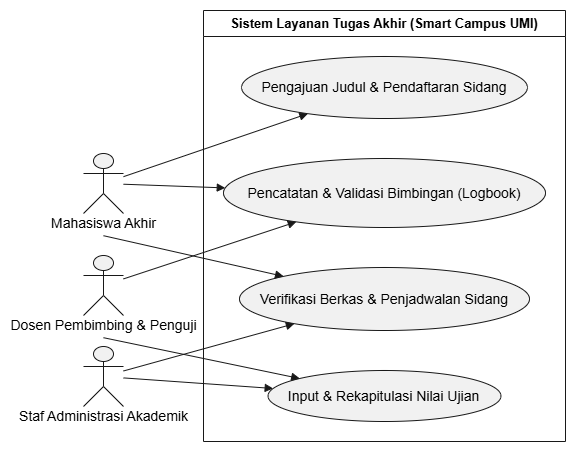

The diagram above was exported from draw.io. Its source (the exported page's mxGraphModel, read from the mxfile embedded in the PNG):
<mxGraphModel dx="1196" dy="537" grid="1" gridSize="10" guides="1" tooltips="1" connect="1" arrows="1" fold="1" page="1" pageScale="1" pageWidth="3300" pageHeight="4681" math="0" shadow="0">
  <root>
    <mxCell id="0" />
    <mxCell id="1" parent="0" />
    <UserObject label="" plantUmlData="{&#10;  &quot;data&quot;: &quot;@startuml\nleft to right direction\nskinparam monochrome true\n\nactor \&quot;Mahasiswa Akhir\&quot; as Mhs\nactor \&quot;Dosen Pembimbing &amp; Penguji\&quot; as Dsn\nactor \&quot;Staf Administrasi Akademik\&quot; as Adm\n\nrectangle \&quot;Sistem Layanan Tugas Akhir (Smart Campus UMI)\&quot; {\n  usecase \&quot;Pengajuan Judul &amp; Pendaftaran Sidang\&quot; as UC1\n  usecase \&quot;Pencatatan &amp; Validasi Bimbingan (Logbook)\&quot; as UC2\n  usecase \&quot;Verifikasi Berkas &amp; Penjadwalan Sidang\&quot; as UC3\n  usecase \&quot;Input &amp; Rekapitulasi Nilai Ujian\&quot; as UC4\n}\n\n' Interaksi Mahasiswa\nMhs --&gt; UC1\nMhs --&gt; UC2\nMhs --&gt; UC3\n\n' Interaksi Dosen\nDsn --&gt; UC2\nDsn --&gt; UC4\n\n' Interaksi Staf Administrasi Akademik\nAdm --&gt; UC3\nAdm --&gt; UC4\n@enduml&quot;,&#10;  &quot;config&quot;: null&#10;}" id="0CCW9vFSKOdtrJ8fq7Q--1">
      <mxCell connectable="0" parent="1" style="group;transparentBounds=1;editIcon=1;lockedGroup=0;groupPadding=10;" vertex="1">
        <mxGeometry as="geometry" />
      </mxCell>
    </UserObject>
    <UserObject label="Sistem Layanan Tugas Akhir (Smart Campus UMI)" plantUmlId="rect_0" plantUmlBaseStyle="swimlane;collapsible=0;startSize=26;fillColor=none;strokeColor=#181818;fontColor=#000000;fontSize=13;fontStyle=1;whiteSpace=wrap;" plantUmlBaseValue="Sistem Layanan Tugas Akhir (Smart Campus UMI)" id="0CCW9vFSKOdtrJ8fq7Q--2">
      <mxCell parent="0CCW9vFSKOdtrJ8fq7Q--1" style="swimlane;collapsible=0;startSize=26;fillColor=none;strokeColor=#181818;fontColor=#000000;fontSize=13;fontStyle=1;whiteSpace=wrap;" vertex="1">
        <mxGeometry height="431" width="362" x="550" y="170" as="geometry" />
      </mxCell>
    </UserObject>
    <UserObject label="Pengajuan Judul &amp;amp; Pendaftaran Sidang" plantUmlId="uc_1" plantUmlBaseStyle="ellipse;html=1;fillColor=#F1F1F1;strokeColor=#181818;whiteSpace=wrap;fontColor=#000000;fontSize=14;" plantUmlBaseValue="Pengajuan Judul &amp;amp; Pendaftaran Sidang" id="0CCW9vFSKOdtrJ8fq7Q--3">
      <mxCell parent="0CCW9vFSKOdtrJ8fq7Q--2" style="ellipse;html=1;fillColor=#F1F1F1;strokeColor=#181818;whiteSpace=wrap;fontColor=#000000;fontSize=14;" vertex="1">
        <mxGeometry height="62" width="286" x="38" y="46" as="geometry" />
      </mxCell>
    </UserObject>
    <UserObject label="Pencatatan &amp;amp; Validasi Bimbingan (Logbook)" plantUmlId="uc_2" plantUmlBaseStyle="ellipse;html=1;fillColor=#F1F1F1;strokeColor=#181818;whiteSpace=wrap;fontColor=#000000;fontSize=14;" plantUmlBaseValue="Pencatatan &amp;amp; Validasi Bimbingan (Logbook)" id="0CCW9vFSKOdtrJ8fq7Q--4">
      <mxCell parent="0CCW9vFSKOdtrJ8fq7Q--2" style="ellipse;html=1;fillColor=#F1F1F1;strokeColor=#181818;whiteSpace=wrap;fontColor=#000000;fontSize=14;" vertex="1">
        <mxGeometry height="69" width="322" x="20" y="148" as="geometry" />
      </mxCell>
    </UserObject>
    <UserObject label="Verifikasi Berkas &amp;amp; Penjadwalan Sidang" plantUmlId="uc_3" plantUmlBaseStyle="ellipse;html=1;fillColor=#F1F1F1;strokeColor=#181818;whiteSpace=wrap;fontColor=#000000;fontSize=14;" plantUmlBaseValue="Verifikasi Berkas &amp;amp; Penjadwalan Sidang" id="0CCW9vFSKOdtrJ8fq7Q--5">
      <mxCell parent="0CCW9vFSKOdtrJ8fq7Q--2" style="ellipse;html=1;fillColor=#F1F1F1;strokeColor=#181818;whiteSpace=wrap;fontColor=#000000;fontSize=14;" vertex="1">
        <mxGeometry height="63" width="290" x="36" y="257" as="geometry" />
      </mxCell>
    </UserObject>
    <UserObject label="Input &amp;amp; Rekapitulasi Nilai Ujian" plantUmlId="uc_4" plantUmlBaseStyle="ellipse;html=1;fillColor=#F1F1F1;strokeColor=#181818;whiteSpace=wrap;fontColor=#000000;fontSize=14;" plantUmlBaseValue="Input &amp;amp; Rekapitulasi Nilai Ujian" id="0CCW9vFSKOdtrJ8fq7Q--6">
      <mxCell parent="0CCW9vFSKOdtrJ8fq7Q--2" style="ellipse;html=1;fillColor=#F1F1F1;strokeColor=#181818;whiteSpace=wrap;fontColor=#000000;fontSize=14;" vertex="1">
        <mxGeometry height="51" width="233" x="64.5" y="360" as="geometry" />
      </mxCell>
    </UserObject>
    <UserObject label="" plantUmlId="actor_5" plantUmlBaseStyle="shape=umlActor;html=1;fillColor=#F1F1F1;strokeColor=#181818;fontColor=#000000;fontSize=14;" plantUmlBaseValue="" id="0CCW9vFSKOdtrJ8fq7Q--7">
      <mxCell parent="0CCW9vFSKOdtrJ8fq7Q--1" style="shape=umlActor;html=1;fillColor=#F1F1F1;strokeColor=#181818;fontColor=#000000;fontSize=14;" vertex="1">
        <mxGeometry height="60" width="40" x="430" y="313" as="geometry" />
      </mxCell>
    </UserObject>
    <UserObject label="Mahasiswa Akhir" plantUmlId="actorlbl_6" plantUmlBaseStyle="text;html=1;align=center;verticalAlign=middle;spacingBottom=1;fontColor=#000000;fontSize=14;part=1;" plantUmlBaseValue="Mahasiswa Akhir" id="0CCW9vFSKOdtrJ8fq7Q--8">
      <mxCell parent="0CCW9vFSKOdtrJ8fq7Q--7" style="text;html=1;align=center;verticalAlign=middle;spacingBottom=1;fontColor=#000000;fontSize=14;part=1;" vertex="1">
        <mxGeometry height="17" width="125" x="-42.5" y="62" as="geometry" />
      </mxCell>
    </UserObject>
    <UserObject label="" plantUmlId="actor_7" plantUmlBaseStyle="shape=umlActor;html=1;fillColor=#F1F1F1;strokeColor=#181818;fontColor=#000000;fontSize=14;" plantUmlBaseValue="" id="0CCW9vFSKOdtrJ8fq7Q--9">
      <mxCell parent="0CCW9vFSKOdtrJ8fq7Q--1" style="shape=umlActor;html=1;fillColor=#F1F1F1;strokeColor=#181818;fontColor=#000000;fontSize=14;" vertex="1">
        <mxGeometry height="60" width="40" x="430" y="415" as="geometry" />
      </mxCell>
    </UserObject>
    <UserObject label="Dosen Pembimbing &amp;amp; Penguji" plantUmlId="actorlbl_8" plantUmlBaseStyle="text;html=1;align=center;verticalAlign=middle;spacingBottom=1;fontColor=#000000;fontSize=14;part=1;" plantUmlBaseValue="Dosen Pembimbing &amp;amp; Penguji" id="0CCW9vFSKOdtrJ8fq7Q--10">
      <mxCell parent="0CCW9vFSKOdtrJ8fq7Q--9" style="text;html=1;align=center;verticalAlign=middle;spacingBottom=1;fontColor=#000000;fontSize=14;part=1;" vertex="1">
        <mxGeometry height="17" width="207" x="-83.5" y="62" as="geometry" />
      </mxCell>
    </UserObject>
    <UserObject label="" plantUmlId="actor_9" plantUmlBaseStyle="shape=umlActor;html=1;fillColor=#F1F1F1;strokeColor=#181818;fontColor=#000000;fontSize=14;" plantUmlBaseValue="" id="0CCW9vFSKOdtrJ8fq7Q--11">
      <mxCell parent="0CCW9vFSKOdtrJ8fq7Q--1" style="shape=umlActor;html=1;fillColor=#F1F1F1;strokeColor=#181818;fontColor=#000000;fontSize=14;" vertex="1">
        <mxGeometry height="60" width="40" x="430" y="506" as="geometry" />
      </mxCell>
    </UserObject>
    <UserObject label="Staf Administrasi Akademik" plantUmlId="actorlbl_10" plantUmlBaseStyle="text;html=1;align=center;verticalAlign=middle;spacingBottom=1;fontColor=#000000;fontSize=14;part=1;" plantUmlBaseValue="Staf Administrasi Akademik" id="0CCW9vFSKOdtrJ8fq7Q--12">
      <mxCell parent="0CCW9vFSKOdtrJ8fq7Q--11" style="text;html=1;align=center;verticalAlign=middle;spacingBottom=1;fontColor=#000000;fontSize=14;part=1;" vertex="1">
        <mxGeometry height="17" width="196" x="-78" y="62" as="geometry" />
      </mxCell>
    </UserObject>
    <UserObject label="" plantUmlId="rel_11" plantUmlBaseStyle="endArrow=block;endFill=1;strokeColor=#181818;fontColor=#000000;fontSize=13;edgeStyle=none;rounded=0;html=1;curved=0;endSize=6;sourcePerimeterSpacing=0;targetPerimeterSpacing=0;" plantUmlBaseValue="" id="0CCW9vFSKOdtrJ8fq7Q--13">
      <mxCell edge="1" parent="0CCW9vFSKOdtrJ8fq7Q--1" source="0CCW9vFSKOdtrJ8fq7Q--7" style="endArrow=block;endFill=1;strokeColor=#181818;fontColor=#000000;fontSize=13;edgeStyle=none;rounded=0;html=1;curved=0;endSize=6;sourcePerimeterSpacing=0;targetPerimeterSpacing=0;" target="0CCW9vFSKOdtrJ8fq7Q--3">
        <mxGeometry relative="1" as="geometry" />
      </mxCell>
    </UserObject>
    <UserObject label="" plantUmlId="rel_12" plantUmlBaseStyle="endArrow=block;endFill=1;strokeColor=#181818;fontColor=#000000;fontSize=13;edgeStyle=none;rounded=0;html=1;curved=0;endSize=6;sourcePerimeterSpacing=0;targetPerimeterSpacing=0;" plantUmlBaseValue="" id="0CCW9vFSKOdtrJ8fq7Q--14">
      <mxCell edge="1" parent="0CCW9vFSKOdtrJ8fq7Q--1" source="0CCW9vFSKOdtrJ8fq7Q--7" style="endArrow=block;endFill=1;strokeColor=#181818;fontColor=#000000;fontSize=13;edgeStyle=none;rounded=0;html=1;curved=0;endSize=6;sourcePerimeterSpacing=0;targetPerimeterSpacing=0;" target="0CCW9vFSKOdtrJ8fq7Q--4">
        <mxGeometry relative="1" as="geometry" />
      </mxCell>
    </UserObject>
    <UserObject label="" plantUmlId="rel_13" plantUmlBaseStyle="endArrow=block;endFill=1;strokeColor=#181818;fontColor=#000000;fontSize=13;edgeStyle=none;rounded=0;html=1;exitX=0.5;exitY=1.37;exitPerimeter=0;curved=0;endSize=6;sourcePerimeterSpacing=0;targetPerimeterSpacing=0;" plantUmlBaseValue="" id="0CCW9vFSKOdtrJ8fq7Q--15">
      <mxCell edge="1" parent="0CCW9vFSKOdtrJ8fq7Q--1" source="0CCW9vFSKOdtrJ8fq7Q--7" style="endArrow=block;endFill=1;strokeColor=#181818;fontColor=#000000;fontSize=13;edgeStyle=none;rounded=0;html=1;exitX=0.5;exitY=1.37;exitPerimeter=0;curved=0;endSize=6;sourcePerimeterSpacing=0;targetPerimeterSpacing=0;" target="0CCW9vFSKOdtrJ8fq7Q--5">
        <mxGeometry relative="1" as="geometry" />
      </mxCell>
    </UserObject>
    <UserObject label="" plantUmlId="rel_14" plantUmlBaseStyle="endArrow=block;endFill=1;strokeColor=#181818;fontColor=#000000;fontSize=13;edgeStyle=none;rounded=0;html=1;curved=0;endSize=6;sourcePerimeterSpacing=0;targetPerimeterSpacing=0;" plantUmlBaseValue="" id="0CCW9vFSKOdtrJ8fq7Q--16">
      <mxCell edge="1" parent="0CCW9vFSKOdtrJ8fq7Q--1" source="0CCW9vFSKOdtrJ8fq7Q--9" style="endArrow=block;endFill=1;strokeColor=#181818;fontColor=#000000;fontSize=13;edgeStyle=none;rounded=0;html=1;curved=0;endSize=6;sourcePerimeterSpacing=0;targetPerimeterSpacing=0;" target="0CCW9vFSKOdtrJ8fq7Q--4">
        <mxGeometry relative="1" as="geometry" />
      </mxCell>
    </UserObject>
    <UserObject label="" plantUmlId="rel_15" plantUmlBaseStyle="endArrow=block;endFill=1;strokeColor=#181818;fontColor=#000000;fontSize=13;edgeStyle=none;rounded=0;html=1;exitX=0.5;exitY=1.37;exitPerimeter=0;curved=0;endSize=6;sourcePerimeterSpacing=0;targetPerimeterSpacing=0;" plantUmlBaseValue="" id="0CCW9vFSKOdtrJ8fq7Q--17">
      <mxCell edge="1" parent="0CCW9vFSKOdtrJ8fq7Q--1" source="0CCW9vFSKOdtrJ8fq7Q--9" style="endArrow=block;endFill=1;strokeColor=#181818;fontColor=#000000;fontSize=13;edgeStyle=none;rounded=0;html=1;exitX=0.5;exitY=1.37;exitPerimeter=0;curved=0;endSize=6;sourcePerimeterSpacing=0;targetPerimeterSpacing=0;" target="0CCW9vFSKOdtrJ8fq7Q--6">
        <mxGeometry relative="1" as="geometry" />
      </mxCell>
    </UserObject>
    <UserObject label="" plantUmlId="rel_16" plantUmlBaseStyle="endArrow=block;endFill=1;strokeColor=#181818;fontColor=#000000;fontSize=13;edgeStyle=none;rounded=0;html=1;curved=0;endSize=6;sourcePerimeterSpacing=0;targetPerimeterSpacing=0;" plantUmlBaseValue="" id="0CCW9vFSKOdtrJ8fq7Q--18">
      <mxCell edge="1" parent="0CCW9vFSKOdtrJ8fq7Q--1" source="0CCW9vFSKOdtrJ8fq7Q--11" style="endArrow=block;endFill=1;strokeColor=#181818;fontColor=#000000;fontSize=13;edgeStyle=none;rounded=0;html=1;curved=0;endSize=6;sourcePerimeterSpacing=0;targetPerimeterSpacing=0;" target="0CCW9vFSKOdtrJ8fq7Q--5">
        <mxGeometry relative="1" as="geometry" />
      </mxCell>
    </UserObject>
    <UserObject label="" plantUmlId="rel_17" plantUmlBaseStyle="endArrow=block;endFill=1;strokeColor=#181818;fontColor=#000000;fontSize=13;edgeStyle=none;rounded=0;html=1;curved=0;endSize=6;sourcePerimeterSpacing=0;targetPerimeterSpacing=0;" plantUmlBaseValue="" id="0CCW9vFSKOdtrJ8fq7Q--19">
      <mxCell edge="1" parent="0CCW9vFSKOdtrJ8fq7Q--1" source="0CCW9vFSKOdtrJ8fq7Q--11" style="endArrow=block;endFill=1;strokeColor=#181818;fontColor=#000000;fontSize=13;edgeStyle=none;rounded=0;html=1;curved=0;endSize=6;sourcePerimeterSpacing=0;targetPerimeterSpacing=0;" target="0CCW9vFSKOdtrJ8fq7Q--6">
        <mxGeometry relative="1" as="geometry" />
      </mxCell>
    </UserObject>
  </root>
</mxGraphModel>